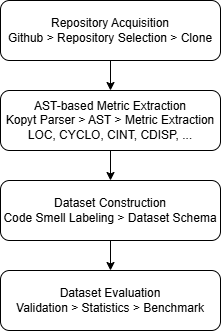

The diagram above was exported from draw.io. Its source (the exported page's mxGraphModel, read from the mxfile embedded in the PNG):
<mxGraphModel dx="786" dy="516" grid="1" gridSize="10" guides="1" tooltips="1" connect="1" arrows="1" fold="1" page="1" pageScale="1" pageWidth="850" pageHeight="1100" math="0" shadow="0">
  <root>
    <mxCell id="0" />
    <mxCell id="1" parent="0" />
    <mxCell id="2" edge="1" parent="1" source="3" style="edgeStyle=orthogonalEdgeStyle;rounded=0;orthogonalLoop=1;jettySize=auto;html=1;" target="5">
      <mxGeometry relative="1" as="geometry" />
    </mxCell>
    <mxCell id="3" parent="1" style="rounded=1;whiteSpace=wrap;html=1;fontSize=12;" value="Repository Acquisition&lt;div&gt;Github &amp;gt; Repository Selection &amp;gt; Clone&lt;/div&gt;" vertex="1">
      <mxGeometry height="60" width="220" x="150" y="150" as="geometry" />
    </mxCell>
    <mxCell id="4" edge="1" parent="1" source="5" style="edgeStyle=orthogonalEdgeStyle;rounded=0;orthogonalLoop=1;jettySize=auto;html=1;entryX=0.5;entryY=0;entryDx=0;entryDy=0;" target="7">
      <mxGeometry relative="1" as="geometry" />
    </mxCell>
    <mxCell id="5" parent="1" style="rounded=1;whiteSpace=wrap;html=1;fontSize=12;" value="AST-based Metric Extraction&lt;div&gt;Kopyt Parser &amp;gt; AST &amp;gt; Metric Extraction&lt;/div&gt;&lt;div&gt;LOC, CYCLO, CINT, CDISP, ...&lt;/div&gt;" vertex="1">
      <mxGeometry height="60" width="220" x="150" y="240" as="geometry" />
    </mxCell>
    <mxCell id="6" edge="1" parent="1" source="7" style="edgeStyle=orthogonalEdgeStyle;rounded=0;orthogonalLoop=1;jettySize=auto;html=1;entryX=0.5;entryY=0;entryDx=0;entryDy=0;" target="8">
      <mxGeometry relative="1" as="geometry" />
    </mxCell>
    <mxCell id="7" parent="1" style="rounded=1;whiteSpace=wrap;html=1;fontSize=12;" value="Dataset Construction&lt;div&gt;Code Smell Labeling &amp;gt; Dataset Schema&lt;/div&gt;" vertex="1">
      <mxGeometry height="60" width="220" x="150" y="330" as="geometry" />
    </mxCell>
    <mxCell id="8" parent="1" style="rounded=1;whiteSpace=wrap;html=1;fontSize=12;" value="Dataset Evaluation&lt;div&gt;Validation &amp;gt; Statistics &amp;gt; Benchmark&lt;/div&gt;" vertex="1">
      <mxGeometry height="60" width="220" x="150" y="420" as="geometry" />
    </mxCell>
  </root>
</mxGraphModel>